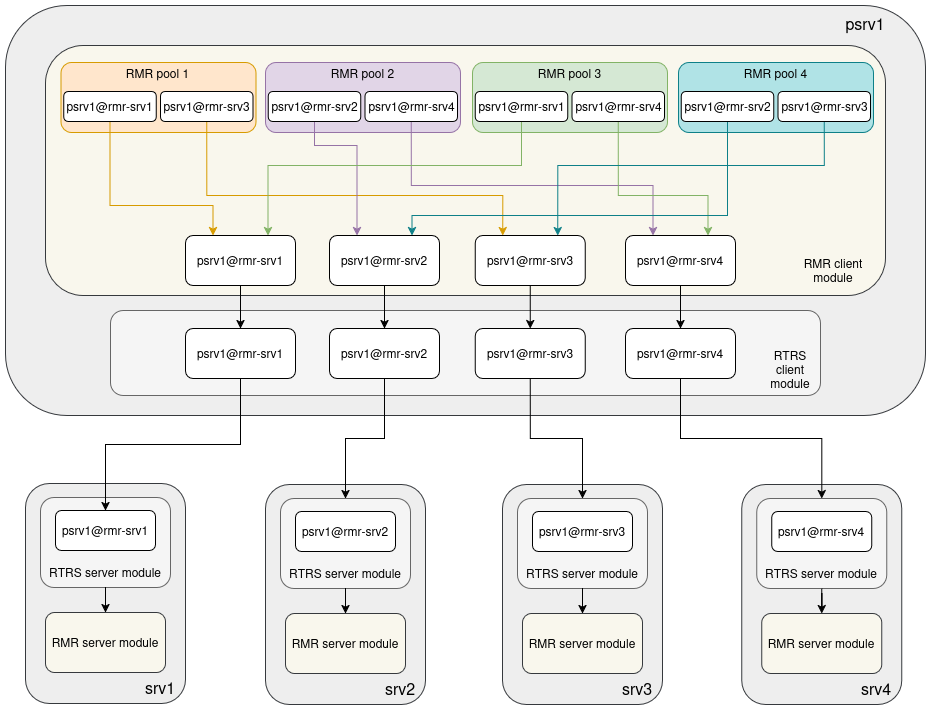

The diagram above was exported from draw.io. Its source (the exported page's mxGraphModel, read from the mxfile embedded in the PNG):
<mxGraphModel dx="1610" dy="1126" grid="1" gridSize="10" guides="1" tooltips="1" connect="1" arrows="1" fold="1" page="1" pageScale="1" pageWidth="1654" pageHeight="2336" math="0" shadow="0">
  <root>
    <mxCell id="0" />
    <mxCell id="1" parent="0" />
    <mxCell id="ynjIiZ2heQtBxwUFE_xG-1" parent="1" style="rounded=1;whiteSpace=wrap;html=1;fillColor=#eeeeee;strokeColor=#36393d;" value="" vertex="1">
      <mxGeometry height="410" width="920" x="320" y="100" as="geometry" />
    </mxCell>
    <mxCell id="Kq4WhDgjKF9cSxEygo8Z-1" parent="1" style="rounded=1;whiteSpace=wrap;html=1;fillColor=#f9f7ed;strokeColor=#36393d;" value="" vertex="1">
      <mxGeometry height="250" width="840" x="360" y="140" as="geometry" />
    </mxCell>
    <mxCell id="b21cYXqQv6wkFOgU025b-1" parent="1" style="rounded=1;whiteSpace=wrap;html=1;fillColor=#eeeeee;strokeColor=#36393d;" value="" vertex="1">
      <mxGeometry height="220" width="160" x="340" y="578" as="geometry" />
    </mxCell>
    <mxCell id="b21cYXqQv6wkFOgU025b-6" parent="1" style="rounded=1;whiteSpace=wrap;html=1;" value="psrv1@rmr-srv1" vertex="1">
      <mxGeometry height="50" width="110" x="500" y="330" as="geometry" />
    </mxCell>
    <mxCell id="b21cYXqQv6wkFOgU025b-10" parent="1" style="rounded=1;whiteSpace=wrap;html=1;" value="psrv1@rmr-srv2" vertex="1">
      <mxGeometry height="50" width="110" x="644" y="330" as="geometry" />
    </mxCell>
    <mxCell id="b21cYXqQv6wkFOgU025b-11" parent="1" style="rounded=1;whiteSpace=wrap;html=1;" value="psrv1@rmr-srv3" vertex="1">
      <mxGeometry height="50" width="110" x="789.75" y="330" as="geometry" />
    </mxCell>
    <mxCell id="b21cYXqQv6wkFOgU025b-12" parent="1" style="rounded=1;whiteSpace=wrap;html=1;" value="psrv1@rmr-srv4" vertex="1">
      <mxGeometry height="50" width="110" x="940" y="330" as="geometry" />
    </mxCell>
    <mxCell id="TMdMl66ydh-86a-CD39k-1" parent="1" style="rounded=1;whiteSpace=wrap;html=1;fillColor=#ffe6cc;strokeColor=#d79b00;" value="" vertex="1">
      <mxGeometry height="70" width="195" x="375.5" y="157" as="geometry" />
    </mxCell>
    <mxCell id="TMdMl66ydh-86a-CD39k-42" edge="1" parent="1" source="TMdMl66ydh-86a-CD39k-2" style="edgeStyle=orthogonalEdgeStyle;rounded=0;orthogonalLoop=1;jettySize=auto;html=1;exitX=0.5;exitY=1;exitDx=0;exitDy=0;entryX=0.25;entryY=0;entryDx=0;entryDy=0;fillColor=#ffe6cc;strokeColor=#d79b00;" target="b21cYXqQv6wkFOgU025b-6">
      <mxGeometry relative="1" as="geometry">
        <Array as="points">
          <mxPoint x="425" y="300" />
          <mxPoint x="528" y="300" />
        </Array>
      </mxGeometry>
    </mxCell>
    <mxCell id="TMdMl66ydh-86a-CD39k-2" parent="1" style="rounded=1;whiteSpace=wrap;html=1;" value="psrv1@rmr-srv1" vertex="1">
      <mxGeometry height="30" width="92.5" x="378.25" y="186" as="geometry" />
    </mxCell>
    <mxCell id="TMdMl66ydh-86a-CD39k-4" parent="1" style="text;html=1;whiteSpace=wrap;strokeColor=none;fillColor=none;align=center;verticalAlign=middle;rounded=0;" value="RMR pool 1" vertex="1">
      <mxGeometry height="30" width="101.25" x="422.3799999999999" y="153" as="geometry" />
    </mxCell>
    <mxCell id="TMdMl66ydh-86a-CD39k-43" edge="1" parent="1" source="TMdMl66ydh-86a-CD39k-5" style="edgeStyle=orthogonalEdgeStyle;rounded=0;orthogonalLoop=1;jettySize=auto;html=1;exitX=0.5;exitY=1;exitDx=0;exitDy=0;entryX=0.25;entryY=0;entryDx=0;entryDy=0;fillColor=#ffe6cc;strokeColor=#d79b00;" target="b21cYXqQv6wkFOgU025b-11">
      <mxGeometry relative="1" as="geometry">
        <Array as="points">
          <mxPoint x="521" y="290" />
          <mxPoint x="817" y="290" />
        </Array>
      </mxGeometry>
    </mxCell>
    <mxCell id="TMdMl66ydh-86a-CD39k-5" parent="1" style="rounded=1;whiteSpace=wrap;html=1;" value="psrv1@rmr-srv3" vertex="1">
      <mxGeometry height="30" width="92.5" x="475" y="186" as="geometry" />
    </mxCell>
    <mxCell id="TMdMl66ydh-86a-CD39k-30" parent="1" style="rounded=1;whiteSpace=wrap;html=1;fillColor=#e1d5e7;strokeColor=#9673a6;" value="" vertex="1">
      <mxGeometry height="70" width="195" x="580" y="157" as="geometry" />
    </mxCell>
    <mxCell id="TMdMl66ydh-86a-CD39k-44" edge="1" parent="1" source="TMdMl66ydh-86a-CD39k-31" style="edgeStyle=orthogonalEdgeStyle;rounded=0;orthogonalLoop=1;jettySize=auto;html=1;exitX=0.5;exitY=1;exitDx=0;exitDy=0;entryX=0.25;entryY=0;entryDx=0;entryDy=0;fillColor=#e1d5e7;strokeColor=#9673a6;" target="b21cYXqQv6wkFOgU025b-10">
      <mxGeometry relative="1" as="geometry">
        <Array as="points">
          <mxPoint x="629" y="240" />
          <mxPoint x="672" y="240" />
        </Array>
      </mxGeometry>
    </mxCell>
    <mxCell id="TMdMl66ydh-86a-CD39k-31" parent="1" style="rounded=1;whiteSpace=wrap;html=1;" value="psrv1@rmr-srv2" vertex="1">
      <mxGeometry height="30" width="92.5" x="582.75" y="186" as="geometry" />
    </mxCell>
    <mxCell id="TMdMl66ydh-86a-CD39k-32" parent="1" style="text;html=1;whiteSpace=wrap;strokeColor=none;fillColor=none;align=center;verticalAlign=middle;rounded=0;" value="RMR pool 2" vertex="1">
      <mxGeometry height="30" width="101.25" x="626.8799999999999" y="153" as="geometry" />
    </mxCell>
    <mxCell id="TMdMl66ydh-86a-CD39k-45" edge="1" parent="1" source="TMdMl66ydh-86a-CD39k-33" style="edgeStyle=orthogonalEdgeStyle;rounded=0;orthogonalLoop=1;jettySize=auto;html=1;exitX=0.5;exitY=1;exitDx=0;exitDy=0;entryX=0.25;entryY=0;entryDx=0;entryDy=0;fillColor=#e1d5e7;strokeColor=#9673a6;" target="b21cYXqQv6wkFOgU025b-12">
      <mxGeometry relative="1" as="geometry">
        <Array as="points">
          <mxPoint x="726" y="280" />
          <mxPoint x="968" y="280" />
        </Array>
      </mxGeometry>
    </mxCell>
    <mxCell id="TMdMl66ydh-86a-CD39k-33" parent="1" style="rounded=1;whiteSpace=wrap;html=1;" value="psrv1@rmr-srv4" vertex="1">
      <mxGeometry height="30" width="92.5" x="679.5" y="186" as="geometry" />
    </mxCell>
    <mxCell id="TMdMl66ydh-86a-CD39k-34" parent="1" style="rounded=1;whiteSpace=wrap;html=1;fillColor=#d5e8d4;strokeColor=#82b366;" value="" vertex="1">
      <mxGeometry height="70" width="195" x="787" y="157" as="geometry" />
    </mxCell>
    <mxCell id="TMdMl66ydh-86a-CD39k-46" edge="1" parent="1" source="TMdMl66ydh-86a-CD39k-35" style="edgeStyle=orthogonalEdgeStyle;rounded=0;orthogonalLoop=1;jettySize=auto;html=1;exitX=0.5;exitY=1;exitDx=0;exitDy=0;entryX=0.75;entryY=0;entryDx=0;entryDy=0;fillColor=#d5e8d4;strokeColor=#82b366;" target="b21cYXqQv6wkFOgU025b-6">
      <mxGeometry relative="1" as="geometry">
        <Array as="points">
          <mxPoint x="836" y="260" />
          <mxPoint x="583" y="260" />
        </Array>
      </mxGeometry>
    </mxCell>
    <mxCell id="TMdMl66ydh-86a-CD39k-35" parent="1" style="rounded=1;whiteSpace=wrap;html=1;" value="psrv1@rmr-srv1" vertex="1">
      <mxGeometry height="30" width="92.5" x="789.75" y="186" as="geometry" />
    </mxCell>
    <mxCell id="TMdMl66ydh-86a-CD39k-36" parent="1" style="text;html=1;whiteSpace=wrap;strokeColor=none;fillColor=none;align=center;verticalAlign=middle;rounded=0;" value="RMR pool 3" vertex="1">
      <mxGeometry height="30" width="101.25" x="833.8799999999999" y="153" as="geometry" />
    </mxCell>
    <mxCell id="TMdMl66ydh-86a-CD39k-47" edge="1" parent="1" source="TMdMl66ydh-86a-CD39k-37" style="edgeStyle=orthogonalEdgeStyle;rounded=0;orthogonalLoop=1;jettySize=auto;html=1;exitX=0.5;exitY=1;exitDx=0;exitDy=0;entryX=0.75;entryY=0;entryDx=0;entryDy=0;fillColor=#d5e8d4;strokeColor=#82b366;" target="b21cYXqQv6wkFOgU025b-12">
      <mxGeometry relative="1" as="geometry">
        <Array as="points">
          <mxPoint x="933" y="290" />
          <mxPoint x="1023" y="290" />
        </Array>
      </mxGeometry>
    </mxCell>
    <mxCell id="TMdMl66ydh-86a-CD39k-37" parent="1" style="rounded=1;whiteSpace=wrap;html=1;" value="psrv1@rmr-srv4" vertex="1">
      <mxGeometry height="30" width="92.5" x="886.5" y="186" as="geometry" />
    </mxCell>
    <mxCell id="TMdMl66ydh-86a-CD39k-38" parent="1" style="rounded=1;whiteSpace=wrap;html=1;fillColor=#b0e3e6;strokeColor=#0e8088;" value="" vertex="1">
      <mxGeometry height="70" width="195" x="993" y="157" as="geometry" />
    </mxCell>
    <mxCell id="TMdMl66ydh-86a-CD39k-48" edge="1" parent="1" source="TMdMl66ydh-86a-CD39k-39" style="edgeStyle=orthogonalEdgeStyle;rounded=0;orthogonalLoop=1;jettySize=auto;html=1;exitX=0.5;exitY=1;exitDx=0;exitDy=0;entryX=0.75;entryY=0;entryDx=0;entryDy=0;fillColor=#b0e3e6;strokeColor=#0e8088;" target="b21cYXqQv6wkFOgU025b-10">
      <mxGeometry relative="1" as="geometry">
        <Array as="points">
          <mxPoint x="1042" y="310" />
          <mxPoint x="727" y="310" />
        </Array>
      </mxGeometry>
    </mxCell>
    <mxCell id="TMdMl66ydh-86a-CD39k-39" parent="1" style="rounded=1;whiteSpace=wrap;html=1;" value="psrv1@rmr-srv2" vertex="1">
      <mxGeometry height="30" width="92.5" x="995.75" y="186" as="geometry" />
    </mxCell>
    <mxCell id="TMdMl66ydh-86a-CD39k-40" parent="1" style="text;html=1;whiteSpace=wrap;strokeColor=none;fillColor=none;align=center;verticalAlign=middle;rounded=0;" value="RMR pool 4" vertex="1">
      <mxGeometry height="30" width="101.25" x="1039.8799999999999" y="153" as="geometry" />
    </mxCell>
    <mxCell id="TMdMl66ydh-86a-CD39k-49" edge="1" parent="1" source="TMdMl66ydh-86a-CD39k-41" style="edgeStyle=orthogonalEdgeStyle;rounded=0;orthogonalLoop=1;jettySize=auto;html=1;exitX=0.5;exitY=1;exitDx=0;exitDy=0;entryX=0.75;entryY=0;entryDx=0;entryDy=0;fillColor=#b0e3e6;strokeColor=#0e8088;" target="b21cYXqQv6wkFOgU025b-11">
      <mxGeometry relative="1" as="geometry">
        <Array as="points">
          <mxPoint x="1139" y="260" />
          <mxPoint x="872" y="260" />
        </Array>
      </mxGeometry>
    </mxCell>
    <mxCell id="TMdMl66ydh-86a-CD39k-41" parent="1" style="rounded=1;whiteSpace=wrap;html=1;" value="psrv1@rmr-srv3" vertex="1">
      <mxGeometry height="30" width="92.5" x="1092.5" y="186" as="geometry" />
    </mxCell>
    <mxCell id="TMdMl66ydh-86a-CD39k-50" parent="1" style="rounded=1;whiteSpace=wrap;html=1;fillColor=#f5f5f5;fontColor=#333333;strokeColor=#666666;" value="" vertex="1">
      <mxGeometry height="90" width="130" x="355" y="592" as="geometry" />
    </mxCell>
    <mxCell id="TMdMl66ydh-86a-CD39k-51" parent="1" style="rounded=1;whiteSpace=wrap;html=1;" value="psrv1@rmr-srv1" vertex="1">
      <mxGeometry height="40" width="100" x="370" y="605" as="geometry" />
    </mxCell>
    <mxCell id="TMdMl66ydh-86a-CD39k-53" parent="1" style="text;html=1;whiteSpace=wrap;strokeColor=none;fillColor=none;align=center;verticalAlign=middle;rounded=0;" value="&lt;font style=&quot;font-size: 16px;&quot;&gt;psrv1&lt;/font&gt;" vertex="1">
      <mxGeometry height="30" width="60" x="1150" y="103" as="geometry" />
    </mxCell>
    <mxCell id="TMdMl66ydh-86a-CD39k-54" parent="1" style="rounded=1;whiteSpace=wrap;html=1;fillColor=#f9f7ed;strokeColor=#36393d;" value="RMR server module" vertex="1">
      <mxGeometry height="60" width="120" x="360" y="707" as="geometry" />
    </mxCell>
    <mxCell id="TMdMl66ydh-86a-CD39k-58" edge="1" parent="1" source="TMdMl66ydh-86a-CD39k-55" style="edgeStyle=orthogonalEdgeStyle;rounded=0;orthogonalLoop=1;jettySize=auto;html=1;exitX=0.5;exitY=1;exitDx=0;exitDy=0;" target="TMdMl66ydh-86a-CD39k-54">
      <mxGeometry relative="1" as="geometry" />
    </mxCell>
    <mxCell id="TMdMl66ydh-86a-CD39k-55" parent="1" style="text;html=1;whiteSpace=wrap;strokeColor=none;fillColor=none;align=center;verticalAlign=middle;rounded=0;" value="RTRS server module" vertex="1">
      <mxGeometry height="30" width="120" x="360" y="652" as="geometry" />
    </mxCell>
    <mxCell id="ynjIiZ2heQtBxwUFE_xG-6" parent="1" style="rounded=1;whiteSpace=wrap;html=1;fillColor=#f5f5f5;fontColor=#333333;strokeColor=#666666;" value="" vertex="1">
      <mxGeometry height="85" width="710" x="425" y="405" as="geometry" />
    </mxCell>
    <mxCell id="ynjIiZ2heQtBxwUFE_xG-38" edge="1" parent="1" source="ynjIiZ2heQtBxwUFE_xG-2" style="edgeStyle=orthogonalEdgeStyle;rounded=0;orthogonalLoop=1;jettySize=auto;html=1;exitX=0.5;exitY=1;exitDx=0;exitDy=0;" target="TMdMl66ydh-86a-CD39k-51">
      <mxGeometry relative="1" as="geometry" />
    </mxCell>
    <mxCell id="ynjIiZ2heQtBxwUFE_xG-2" parent="1" style="rounded=1;whiteSpace=wrap;html=1;" value="psrv1@rmr-srv1" vertex="1">
      <mxGeometry height="50" width="110" x="500" y="423" as="geometry" />
    </mxCell>
    <mxCell id="ynjIiZ2heQtBxwUFE_xG-3" parent="1" style="rounded=1;whiteSpace=wrap;html=1;" value="psrv1@rmr-srv2" vertex="1">
      <mxGeometry height="50" width="110" x="644" y="423" as="geometry" />
    </mxCell>
    <mxCell id="ynjIiZ2heQtBxwUFE_xG-4" parent="1" style="rounded=1;whiteSpace=wrap;html=1;" value="psrv1@rmr-srv3" vertex="1">
      <mxGeometry height="50" width="110" x="789.75" y="423" as="geometry" />
    </mxCell>
    <mxCell id="ynjIiZ2heQtBxwUFE_xG-5" parent="1" style="rounded=1;whiteSpace=wrap;html=1;" value="psrv1@rmr-srv4" vertex="1">
      <mxGeometry height="50" width="110" x="940" y="423" as="geometry" />
    </mxCell>
    <mxCell id="ynjIiZ2heQtBxwUFE_xG-7" edge="1" parent="1" source="b21cYXqQv6wkFOgU025b-6" style="edgeStyle=orthogonalEdgeStyle;rounded=0;orthogonalLoop=1;jettySize=auto;html=1;exitX=0.5;exitY=1;exitDx=0;exitDy=0;" target="ynjIiZ2heQtBxwUFE_xG-2">
      <mxGeometry relative="1" as="geometry" />
    </mxCell>
    <mxCell id="ynjIiZ2heQtBxwUFE_xG-8" edge="1" parent="1" source="b21cYXqQv6wkFOgU025b-10" style="edgeStyle=orthogonalEdgeStyle;rounded=0;orthogonalLoop=1;jettySize=auto;html=1;exitX=0.5;exitY=1;exitDx=0;exitDy=0;" target="ynjIiZ2heQtBxwUFE_xG-3">
      <mxGeometry relative="1" as="geometry" />
    </mxCell>
    <mxCell id="ynjIiZ2heQtBxwUFE_xG-9" edge="1" parent="1" source="b21cYXqQv6wkFOgU025b-11" style="edgeStyle=orthogonalEdgeStyle;rounded=0;orthogonalLoop=1;jettySize=auto;html=1;exitX=0.5;exitY=1;exitDx=0;exitDy=0;entryX=0.5;entryY=0;entryDx=0;entryDy=0;" target="ynjIiZ2heQtBxwUFE_xG-4">
      <mxGeometry relative="1" as="geometry" />
    </mxCell>
    <mxCell id="ynjIiZ2heQtBxwUFE_xG-10" edge="1" parent="1" source="b21cYXqQv6wkFOgU025b-12" style="edgeStyle=orthogonalEdgeStyle;rounded=0;orthogonalLoop=1;jettySize=auto;html=1;exitX=0.5;exitY=1;exitDx=0;exitDy=0;" target="ynjIiZ2heQtBxwUFE_xG-5">
      <mxGeometry relative="1" as="geometry" />
    </mxCell>
    <mxCell id="TMdMl66ydh-86a-CD39k-52" parent="1" style="text;html=1;whiteSpace=wrap;strokeColor=none;fillColor=none;align=center;verticalAlign=middle;rounded=0;" value="RTRS client module" vertex="1">
      <mxGeometry height="30" width="60" x="1075" y="449" as="geometry" />
    </mxCell>
    <mxCell id="ynjIiZ2heQtBxwUFE_xG-11" parent="1" style="text;html=1;whiteSpace=wrap;strokeColor=none;fillColor=none;align=center;verticalAlign=middle;rounded=0;" value="RMR client module" vertex="1">
      <mxGeometry height="30" width="80" x="1108" y="350" as="geometry" />
    </mxCell>
    <mxCell id="ynjIiZ2heQtBxwUFE_xG-16" parent="1" style="text;html=1;whiteSpace=wrap;strokeColor=none;fillColor=none;align=center;verticalAlign=middle;rounded=0;" value="&lt;font style=&quot;font-size: 16px;&quot;&gt;srv1&lt;/font&gt;" vertex="1">
      <mxGeometry height="30" width="60" x="445" y="767" as="geometry" />
    </mxCell>
    <mxCell id="ynjIiZ2heQtBxwUFE_xG-17" parent="1" style="rounded=1;whiteSpace=wrap;html=1;fillColor=#eeeeee;strokeColor=#36393d;" value="" vertex="1">
      <mxGeometry height="220" width="160" x="580" y="579" as="geometry" />
    </mxCell>
    <mxCell id="ynjIiZ2heQtBxwUFE_xG-18" parent="1" style="rounded=1;whiteSpace=wrap;html=1;fillColor=#f5f5f5;fontColor=#333333;strokeColor=#666666;" value="" vertex="1">
      <mxGeometry height="90" width="130" x="595" y="593" as="geometry" />
    </mxCell>
    <mxCell id="ynjIiZ2heQtBxwUFE_xG-19" parent="1" style="rounded=1;whiteSpace=wrap;html=1;" value="psrv1@rmr-srv2" vertex="1">
      <mxGeometry height="40" width="100" x="610" y="606" as="geometry" />
    </mxCell>
    <mxCell id="ynjIiZ2heQtBxwUFE_xG-20" parent="1" style="rounded=1;whiteSpace=wrap;html=1;fillColor=#f9f7ed;strokeColor=#36393d;" value="RMR server module" vertex="1">
      <mxGeometry height="60" width="120" x="600" y="708" as="geometry" />
    </mxCell>
    <mxCell id="ynjIiZ2heQtBxwUFE_xG-21" edge="1" parent="1" source="ynjIiZ2heQtBxwUFE_xG-22" style="edgeStyle=orthogonalEdgeStyle;rounded=0;orthogonalLoop=1;jettySize=auto;html=1;exitX=0.5;exitY=1;exitDx=0;exitDy=0;" target="ynjIiZ2heQtBxwUFE_xG-20">
      <mxGeometry relative="1" as="geometry" />
    </mxCell>
    <mxCell id="ynjIiZ2heQtBxwUFE_xG-22" parent="1" style="text;html=1;whiteSpace=wrap;strokeColor=none;fillColor=none;align=center;verticalAlign=middle;rounded=0;" value="RTRS server module" vertex="1">
      <mxGeometry height="30" width="120" x="600" y="653" as="geometry" />
    </mxCell>
    <mxCell id="ynjIiZ2heQtBxwUFE_xG-23" parent="1" style="text;html=1;whiteSpace=wrap;strokeColor=none;fillColor=none;align=center;verticalAlign=middle;rounded=0;" value="&lt;font style=&quot;font-size: 16px;&quot;&gt;srv2&lt;/font&gt;" vertex="1">
      <mxGeometry height="30" width="60" x="685" y="768" as="geometry" />
    </mxCell>
    <mxCell id="ynjIiZ2heQtBxwUFE_xG-24" parent="1" style="rounded=1;whiteSpace=wrap;html=1;fillColor=#eeeeee;strokeColor=#36393d;" value="" vertex="1">
      <mxGeometry height="220" width="160" x="817" y="579" as="geometry" />
    </mxCell>
    <mxCell id="ynjIiZ2heQtBxwUFE_xG-25" parent="1" style="rounded=1;whiteSpace=wrap;html=1;fillColor=#f5f5f5;fontColor=#333333;strokeColor=#666666;" value="" vertex="1">
      <mxGeometry height="90" width="130" x="832" y="593" as="geometry" />
    </mxCell>
    <mxCell id="ynjIiZ2heQtBxwUFE_xG-26" parent="1" style="rounded=1;whiteSpace=wrap;html=1;" value="psrv1@rmr-srv3" vertex="1">
      <mxGeometry height="40" width="100" x="847" y="606" as="geometry" />
    </mxCell>
    <mxCell id="ynjIiZ2heQtBxwUFE_xG-27" parent="1" style="rounded=1;whiteSpace=wrap;html=1;fillColor=#f9f7ed;strokeColor=#36393d;" value="RMR server module" vertex="1">
      <mxGeometry height="60" width="120" x="837" y="708" as="geometry" />
    </mxCell>
    <mxCell id="ynjIiZ2heQtBxwUFE_xG-28" edge="1" parent="1" source="ynjIiZ2heQtBxwUFE_xG-29" style="edgeStyle=orthogonalEdgeStyle;rounded=0;orthogonalLoop=1;jettySize=auto;html=1;exitX=0.5;exitY=1;exitDx=0;exitDy=0;" target="ynjIiZ2heQtBxwUFE_xG-27">
      <mxGeometry relative="1" as="geometry" />
    </mxCell>
    <mxCell id="ynjIiZ2heQtBxwUFE_xG-29" parent="1" style="text;html=1;whiteSpace=wrap;strokeColor=none;fillColor=none;align=center;verticalAlign=middle;rounded=0;" value="RTRS server module" vertex="1">
      <mxGeometry height="30" width="120" x="837" y="653" as="geometry" />
    </mxCell>
    <mxCell id="ynjIiZ2heQtBxwUFE_xG-30" parent="1" style="text;html=1;whiteSpace=wrap;strokeColor=none;fillColor=none;align=center;verticalAlign=middle;rounded=0;" value="&lt;font style=&quot;font-size: 16px;&quot;&gt;srv3&lt;/font&gt;" vertex="1">
      <mxGeometry height="30" width="60" x="922" y="768" as="geometry" />
    </mxCell>
    <mxCell id="ynjIiZ2heQtBxwUFE_xG-31" parent="1" style="rounded=1;whiteSpace=wrap;html=1;fillColor=#eeeeee;strokeColor=#36393d;" value="" vertex="1">
      <mxGeometry height="220" width="160" x="1056.25" y="579" as="geometry" />
    </mxCell>
    <mxCell id="ynjIiZ2heQtBxwUFE_xG-32" parent="1" style="rounded=1;whiteSpace=wrap;html=1;fillColor=#f5f5f5;fontColor=#333333;strokeColor=#666666;" value="" vertex="1">
      <mxGeometry height="90" width="130" x="1071.25" y="593" as="geometry" />
    </mxCell>
    <mxCell id="ynjIiZ2heQtBxwUFE_xG-33" parent="1" style="rounded=1;whiteSpace=wrap;html=1;" value="psrv1@rmr-srv4" vertex="1">
      <mxGeometry height="40" width="100" x="1086.25" y="606" as="geometry" />
    </mxCell>
    <mxCell id="ynjIiZ2heQtBxwUFE_xG-34" parent="1" style="rounded=1;whiteSpace=wrap;html=1;fillColor=#f9f7ed;strokeColor=#36393d;" value="RMR server module" vertex="1">
      <mxGeometry height="60" width="120" x="1076.25" y="708" as="geometry" />
    </mxCell>
    <mxCell id="ynjIiZ2heQtBxwUFE_xG-35" edge="1" parent="1" source="ynjIiZ2heQtBxwUFE_xG-36" style="edgeStyle=orthogonalEdgeStyle;rounded=0;orthogonalLoop=1;jettySize=auto;html=1;exitX=0.5;exitY=1;exitDx=0;exitDy=0;" target="ynjIiZ2heQtBxwUFE_xG-34">
      <mxGeometry relative="1" as="geometry" />
    </mxCell>
    <mxCell id="ynjIiZ2heQtBxwUFE_xG-36" parent="1" style="text;html=1;whiteSpace=wrap;strokeColor=none;fillColor=none;align=center;verticalAlign=middle;rounded=0;" value="RTRS server module" vertex="1">
      <mxGeometry height="30" width="120" x="1076.25" y="653" as="geometry" />
    </mxCell>
    <mxCell id="ynjIiZ2heQtBxwUFE_xG-37" parent="1" style="text;html=1;whiteSpace=wrap;strokeColor=none;fillColor=none;align=center;verticalAlign=middle;rounded=0;" value="&lt;font style=&quot;font-size: 16px;&quot;&gt;srv4&lt;/font&gt;" vertex="1">
      <mxGeometry height="30" width="60" x="1161.25" y="768" as="geometry" />
    </mxCell>
    <mxCell id="ynjIiZ2heQtBxwUFE_xG-39" edge="1" parent="1" source="ynjIiZ2heQtBxwUFE_xG-3" style="edgeStyle=orthogonalEdgeStyle;rounded=0;orthogonalLoop=1;jettySize=auto;html=1;exitX=0.5;exitY=1;exitDx=0;exitDy=0;entryX=0.5;entryY=0;entryDx=0;entryDy=0;" target="ynjIiZ2heQtBxwUFE_xG-18">
      <mxGeometry relative="1" as="geometry" />
    </mxCell>
    <mxCell id="ynjIiZ2heQtBxwUFE_xG-40" edge="1" parent="1" source="ynjIiZ2heQtBxwUFE_xG-4" style="edgeStyle=orthogonalEdgeStyle;rounded=0;orthogonalLoop=1;jettySize=auto;html=1;exitX=0.5;exitY=1;exitDx=0;exitDy=0;entryX=0.5;entryY=0;entryDx=0;entryDy=0;" target="ynjIiZ2heQtBxwUFE_xG-25">
      <mxGeometry relative="1" as="geometry" />
    </mxCell>
    <mxCell id="ynjIiZ2heQtBxwUFE_xG-41" edge="1" parent="1" source="ynjIiZ2heQtBxwUFE_xG-5" style="edgeStyle=orthogonalEdgeStyle;rounded=0;orthogonalLoop=1;jettySize=auto;html=1;exitX=0.5;exitY=1;exitDx=0;exitDy=0;" target="ynjIiZ2heQtBxwUFE_xG-32">
      <mxGeometry relative="1" as="geometry" />
    </mxCell>
  </root>
</mxGraphModel>